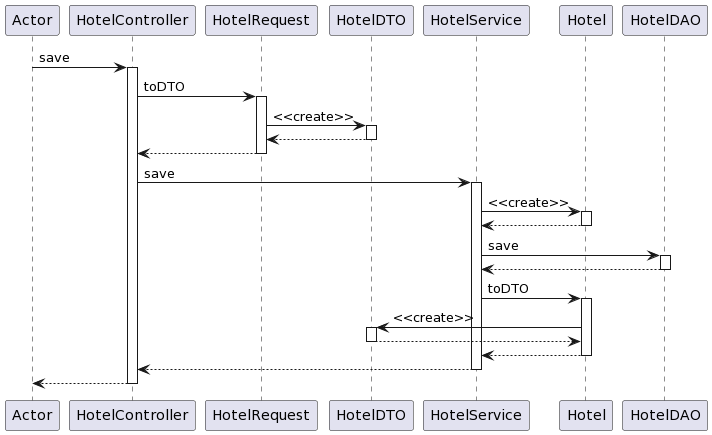

The diagram above was rendered by PlantUML. Its source (embedded in the PNG):
@startuml
participant Actor
Actor -> HotelController : save
activate HotelController
HotelController -> HotelRequest : toDTO
activate HotelRequest
HotelRequest -> HotelDTO : <<create>>
activate HotelDTO
HotelDTO --> HotelRequest
deactivate HotelDTO
HotelRequest --> HotelController
deactivate HotelRequest
HotelController -> HotelService : save
activate HotelService
HotelService -> Hotel : <<create>>
activate Hotel
Hotel --> HotelService
deactivate Hotel
HotelService -> HotelDAO : save
activate HotelDAO
HotelDAO --> HotelService
deactivate HotelDAO
HotelService -> Hotel : toDTO
activate Hotel
Hotel -> HotelDTO : <<create>>
activate HotelDTO
HotelDTO --> Hotel
deactivate HotelDTO
Hotel --> HotelService
deactivate Hotel
HotelService --> HotelController
deactivate HotelService
return
@enduml